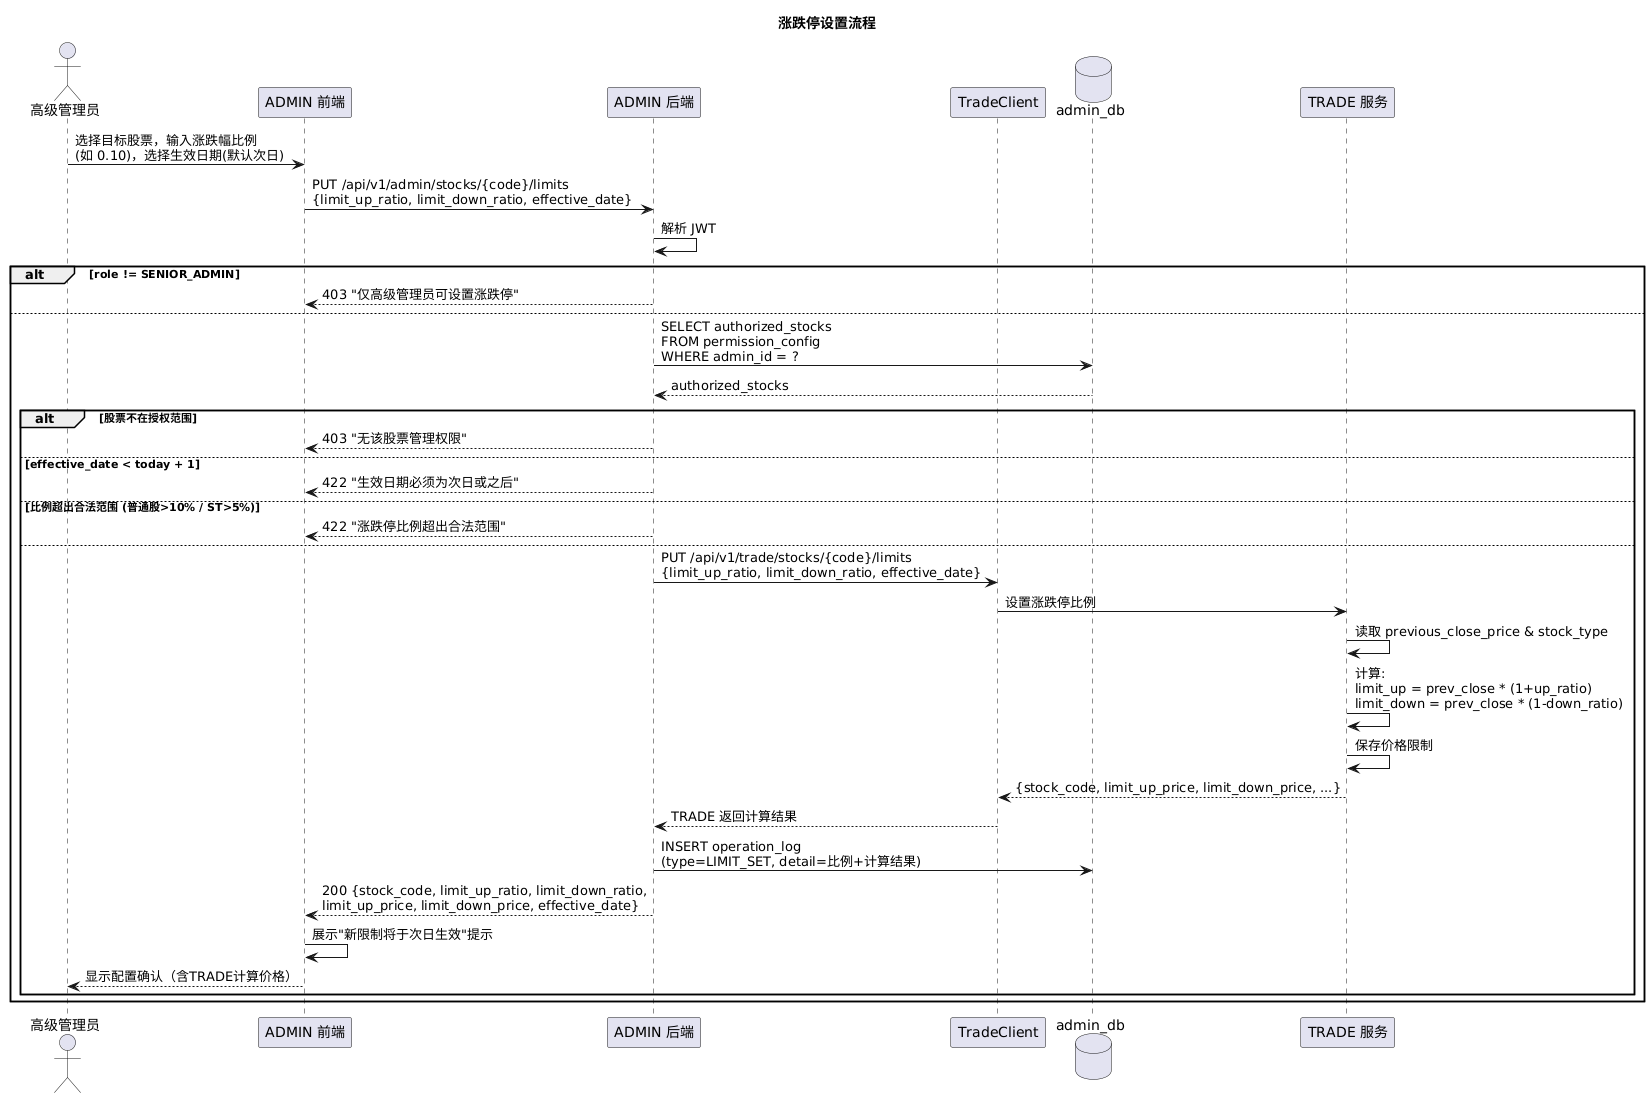

The diagram above was rendered by PlantUML. Its source (embedded in the PNG):
@startuml sequence_limit_set
skinparam backgroundColor transparent
skinparam defaultFontName Microsoft YaHei

title 涨跌停设置流程

actor "高级管理员" as admin
participant "ADMIN 前端" as frontend
participant "ADMIN 后端" as backend
participant "TradeClient" as trade
database "admin_db" as db
participant "TRADE 服务" as trade_svc

admin -> frontend: 选择目标股票，输入涨跌幅比例\n(如 0.10)，选择生效日期(默认次日)
frontend -> backend: PUT /api/v1/admin/stocks/{code}/limits\n{limit_up_ratio, limit_down_ratio, effective_date}

backend -> backend: 解析 JWT

alt role != SENIOR_ADMIN
    backend --> frontend: 403 "仅高级管理员可设置涨跌停"
else
    backend -> db: SELECT authorized_stocks\nFROM permission_config\nWHERE admin_id = ?
    db --> backend: authorized_stocks

    alt 股票不在授权范围
        backend --> frontend: 403 "无该股票管理权限"
    else effective_date < today + 1
        backend --> frontend: 422 "生效日期必须为次日或之后"
    else 比例超出合法范围 (普通股>10% / ST>5%)
        backend --> frontend: 422 "涨跌停比例超出合法范围"
    else
        backend -> trade: PUT /api/v1/trade/stocks/{code}/limits\n{limit_up_ratio, limit_down_ratio, effective_date}
        trade -> trade_svc: 设置涨跌停比例

        trade_svc -> trade_svc: 读取 previous_close_price & stock_type
        trade_svc -> trade_svc: 计算:\nlimit_up = prev_close * (1+up_ratio)\nlimit_down = prev_close * (1-down_ratio)
        trade_svc -> trade_svc: 保存价格限制
        trade_svc --> trade: {stock_code, limit_up_price, limit_down_price, ...}
        trade --> backend: TRADE 返回计算结果

        backend -> db: INSERT operation_log\n(type=LIMIT_SET, detail=比例+计算结果)
        backend --> frontend: 200 {stock_code, limit_up_ratio, limit_down_ratio,\nlimit_up_price, limit_down_price, effective_date}
        frontend -> frontend: 展示"新限制将于次日生效"提示
        frontend --> admin: 显示配置确认（含TRADE计算价格）
    end
end
@enduml